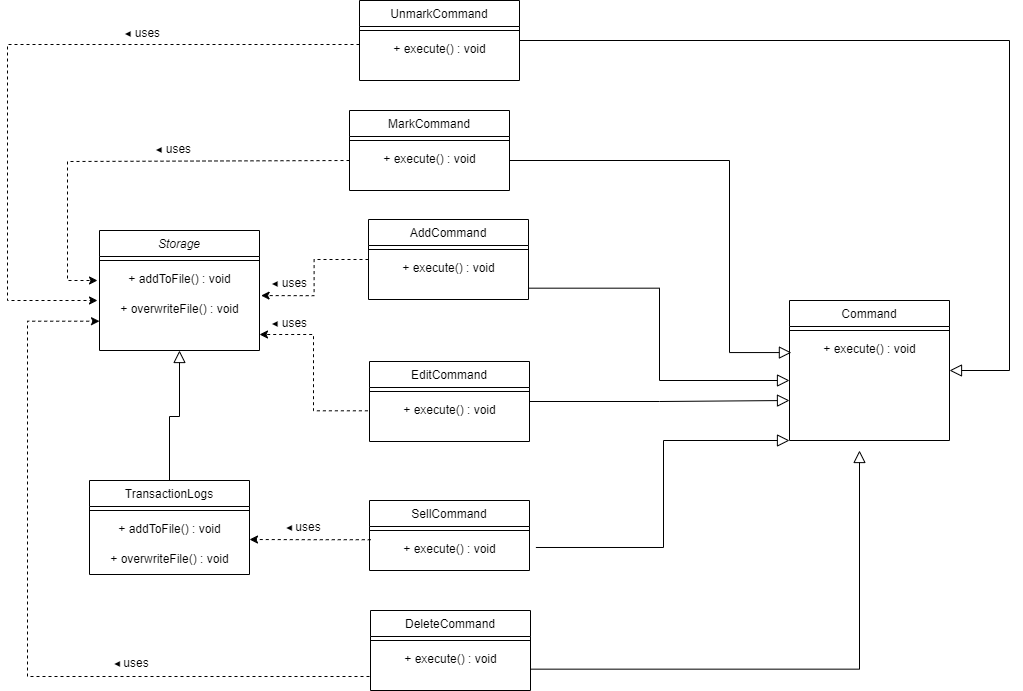

The diagram above was exported from draw.io. Its source (the exported page's mxGraphModel, read from the mxfile embedded in the PNG):
<mxGraphModel dx="1974" dy="1284" grid="1" gridSize="10" guides="1" tooltips="1" connect="1" arrows="1" fold="1" page="1" pageScale="1" pageWidth="827" pageHeight="1169" math="0" shadow="0">
  <root>
    <mxCell id="WIyWlLk6GJQsqaUBKTNV-0" />
    <mxCell id="WIyWlLk6GJQsqaUBKTNV-1" parent="WIyWlLk6GJQsqaUBKTNV-0" />
    <mxCell id="zkfFHV4jXpPFQw0GAbJ--0" value="Storage" style="swimlane;fontStyle=2;align=center;verticalAlign=top;childLayout=stackLayout;horizontal=1;startSize=26;horizontalStack=0;resizeParent=1;resizeLast=0;collapsible=1;marginBottom=0;rounded=0;shadow=0;strokeWidth=1;" parent="WIyWlLk6GJQsqaUBKTNV-1" vertex="1">
      <mxGeometry x="102" y="300" width="160" height="120" as="geometry">
        <mxRectangle x="230" y="140" width="160" height="26" as="alternateBounds" />
      </mxGeometry>
    </mxCell>
    <mxCell id="zkfFHV4jXpPFQw0GAbJ--4" value="" style="line;html=1;strokeWidth=1;align=left;verticalAlign=middle;spacingTop=-1;spacingLeft=3;spacingRight=3;rotatable=0;labelPosition=right;points=[];portConstraint=eastwest;" parent="zkfFHV4jXpPFQw0GAbJ--0" vertex="1">
      <mxGeometry y="26" width="160" height="8" as="geometry" />
    </mxCell>
    <mxCell id="9Cs94sj97tB5w8QPGL6G-0" value="+ addToFile() : void" style="text;html=1;align=center;verticalAlign=middle;resizable=0;points=[];autosize=1;strokeColor=none;fillColor=none;" vertex="1" parent="zkfFHV4jXpPFQw0GAbJ--0">
      <mxGeometry y="34" width="160" height="30" as="geometry" />
    </mxCell>
    <mxCell id="9Cs94sj97tB5w8QPGL6G-1" value="+ overwriteFile() : void" style="text;html=1;align=center;verticalAlign=middle;resizable=0;points=[];autosize=1;strokeColor=none;fillColor=none;" vertex="1" parent="zkfFHV4jXpPFQw0GAbJ--0">
      <mxGeometry y="64" width="160" height="30" as="geometry" />
    </mxCell>
    <mxCell id="zkfFHV4jXpPFQw0GAbJ--13" value="TransactionLogs" style="swimlane;fontStyle=0;align=center;verticalAlign=top;childLayout=stackLayout;horizontal=1;startSize=26;horizontalStack=0;resizeParent=1;resizeLast=0;collapsible=1;marginBottom=0;rounded=0;shadow=0;strokeWidth=1;" parent="WIyWlLk6GJQsqaUBKTNV-1" vertex="1">
      <mxGeometry x="92" y="550" width="160" height="94" as="geometry">
        <mxRectangle x="340" y="380" width="170" height="26" as="alternateBounds" />
      </mxGeometry>
    </mxCell>
    <mxCell id="zkfFHV4jXpPFQw0GAbJ--15" value="" style="line;html=1;strokeWidth=1;align=left;verticalAlign=middle;spacingTop=-1;spacingLeft=3;spacingRight=3;rotatable=0;labelPosition=right;points=[];portConstraint=eastwest;" parent="zkfFHV4jXpPFQw0GAbJ--13" vertex="1">
      <mxGeometry y="26" width="160" height="8" as="geometry" />
    </mxCell>
    <mxCell id="9Cs94sj97tB5w8QPGL6G-9" value="+ addToFile() : void" style="text;html=1;align=center;verticalAlign=middle;resizable=0;points=[];autosize=1;strokeColor=none;fillColor=none;" vertex="1" parent="zkfFHV4jXpPFQw0GAbJ--13">
      <mxGeometry y="34" width="160" height="30" as="geometry" />
    </mxCell>
    <mxCell id="9Cs94sj97tB5w8QPGL6G-11" value="+ overwriteFile() : void" style="text;html=1;align=center;verticalAlign=middle;resizable=0;points=[];autosize=1;strokeColor=none;fillColor=none;" vertex="1" parent="zkfFHV4jXpPFQw0GAbJ--13">
      <mxGeometry y="64" width="160" height="30" as="geometry" />
    </mxCell>
    <mxCell id="zkfFHV4jXpPFQw0GAbJ--16" value="" style="endArrow=block;endSize=10;endFill=0;shadow=0;strokeWidth=1;rounded=0;curved=0;edgeStyle=elbowEdgeStyle;elbow=vertical;" parent="WIyWlLk6GJQsqaUBKTNV-1" source="zkfFHV4jXpPFQw0GAbJ--13" target="zkfFHV4jXpPFQw0GAbJ--0" edge="1">
      <mxGeometry width="160" relative="1" as="geometry">
        <mxPoint x="122" y="403" as="sourcePoint" />
        <mxPoint x="222" y="301" as="targetPoint" />
      </mxGeometry>
    </mxCell>
    <mxCell id="zkfFHV4jXpPFQw0GAbJ--17" value="AddCommand" style="swimlane;fontStyle=0;align=center;verticalAlign=top;childLayout=stackLayout;horizontal=1;startSize=26;horizontalStack=0;resizeParent=1;resizeLast=0;collapsible=1;marginBottom=0;rounded=0;shadow=0;strokeWidth=1;" parent="WIyWlLk6GJQsqaUBKTNV-1" vertex="1">
      <mxGeometry x="371" y="289" width="160" height="80" as="geometry">
        <mxRectangle x="550" y="140" width="160" height="26" as="alternateBounds" />
      </mxGeometry>
    </mxCell>
    <mxCell id="zkfFHV4jXpPFQw0GAbJ--23" value="" style="line;html=1;strokeWidth=1;align=left;verticalAlign=middle;spacingTop=-1;spacingLeft=3;spacingRight=3;rotatable=0;labelPosition=right;points=[];portConstraint=eastwest;" parent="zkfFHV4jXpPFQw0GAbJ--17" vertex="1">
      <mxGeometry y="26" width="160" height="8" as="geometry" />
    </mxCell>
    <mxCell id="9Cs94sj97tB5w8QPGL6G-12" value="+ execute() : void" style="text;html=1;align=center;verticalAlign=middle;resizable=0;points=[];autosize=1;strokeColor=none;fillColor=none;" vertex="1" parent="zkfFHV4jXpPFQw0GAbJ--17">
      <mxGeometry y="34" width="160" height="30" as="geometry" />
    </mxCell>
    <mxCell id="9Cs94sj97tB5w8QPGL6G-6" style="edgeStyle=orthogonalEdgeStyle;rounded=0;orthogonalLoop=1;jettySize=auto;html=1;exitX=0;exitY=0.5;exitDx=0;exitDy=0;entryX=1.01;entryY=0.036;entryDx=0;entryDy=0;entryPerimeter=0;dashed=1;" edge="1" parent="WIyWlLk6GJQsqaUBKTNV-1" source="zkfFHV4jXpPFQw0GAbJ--17" target="9Cs94sj97tB5w8QPGL6G-1">
      <mxGeometry relative="1" as="geometry" />
    </mxCell>
    <mxCell id="9Cs94sj97tB5w8QPGL6G-7" value="&lt;font style=&quot;font-size: 9px;&quot;&gt;◀&lt;/font&gt; uses" style="text;strokeColor=none;align=center;fillColor=none;html=1;verticalAlign=middle;whiteSpace=wrap;rounded=0;" vertex="1" parent="WIyWlLk6GJQsqaUBKTNV-1">
      <mxGeometry x="262" y="338" width="60" height="30" as="geometry" />
    </mxCell>
    <mxCell id="9Cs94sj97tB5w8QPGL6G-14" value="SellCommand" style="swimlane;fontStyle=0;align=center;verticalAlign=top;childLayout=stackLayout;horizontal=1;startSize=26;horizontalStack=0;resizeParent=1;resizeLast=0;collapsible=1;marginBottom=0;rounded=0;shadow=0;strokeWidth=1;" vertex="1" parent="WIyWlLk6GJQsqaUBKTNV-1">
      <mxGeometry x="372" y="570" width="160" height="70" as="geometry">
        <mxRectangle x="550" y="140" width="160" height="26" as="alternateBounds" />
      </mxGeometry>
    </mxCell>
    <mxCell id="9Cs94sj97tB5w8QPGL6G-15" value="" style="line;html=1;strokeWidth=1;align=left;verticalAlign=middle;spacingTop=-1;spacingLeft=3;spacingRight=3;rotatable=0;labelPosition=right;points=[];portConstraint=eastwest;" vertex="1" parent="9Cs94sj97tB5w8QPGL6G-14">
      <mxGeometry y="26" width="160" height="8" as="geometry" />
    </mxCell>
    <mxCell id="9Cs94sj97tB5w8QPGL6G-16" value="+ execute() : void" style="text;html=1;align=center;verticalAlign=middle;resizable=0;points=[];autosize=1;strokeColor=none;fillColor=none;" vertex="1" parent="9Cs94sj97tB5w8QPGL6G-14">
      <mxGeometry y="34" width="160" height="30" as="geometry" />
    </mxCell>
    <mxCell id="9Cs94sj97tB5w8QPGL6G-17" style="edgeStyle=orthogonalEdgeStyle;rounded=0;orthogonalLoop=1;jettySize=auto;html=1;exitX=0.008;exitY=0.174;exitDx=0;exitDy=0;dashed=1;exitPerimeter=0;" edge="1" parent="WIyWlLk6GJQsqaUBKTNV-1" source="9Cs94sj97tB5w8QPGL6G-16">
      <mxGeometry relative="1" as="geometry">
        <mxPoint x="362" y="609.44" as="sourcePoint" />
        <mxPoint x="252" y="609" as="targetPoint" />
      </mxGeometry>
    </mxCell>
    <mxCell id="9Cs94sj97tB5w8QPGL6G-18" value="&lt;font style=&quot;font-size: 9px;&quot;&gt;◀&amp;nbsp;&lt;/font&gt;uses" style="text;strokeColor=none;align=center;fillColor=none;html=1;verticalAlign=middle;whiteSpace=wrap;rounded=0;" vertex="1" parent="WIyWlLk6GJQsqaUBKTNV-1">
      <mxGeometry x="275.5" y="582" width="60" height="30" as="geometry" />
    </mxCell>
    <mxCell id="9Cs94sj97tB5w8QPGL6G-21" value="Command" style="swimlane;fontStyle=0;align=center;verticalAlign=top;childLayout=stackLayout;horizontal=1;startSize=26;horizontalStack=0;resizeParent=1;resizeLast=0;collapsible=1;marginBottom=0;rounded=0;shadow=0;strokeWidth=1;" vertex="1" parent="WIyWlLk6GJQsqaUBKTNV-1">
      <mxGeometry x="792" y="370" width="160" height="140" as="geometry">
        <mxRectangle x="550" y="140" width="160" height="26" as="alternateBounds" />
      </mxGeometry>
    </mxCell>
    <mxCell id="9Cs94sj97tB5w8QPGL6G-22" value="" style="line;html=1;strokeWidth=1;align=left;verticalAlign=middle;spacingTop=-1;spacingLeft=3;spacingRight=3;rotatable=0;labelPosition=right;points=[];portConstraint=eastwest;" vertex="1" parent="9Cs94sj97tB5w8QPGL6G-21">
      <mxGeometry y="26" width="160" height="8" as="geometry" />
    </mxCell>
    <mxCell id="9Cs94sj97tB5w8QPGL6G-47" value="+ execute() : void" style="text;html=1;align=center;verticalAlign=middle;resizable=0;points=[];autosize=1;strokeColor=none;fillColor=none;" vertex="1" parent="9Cs94sj97tB5w8QPGL6G-21">
      <mxGeometry y="34" width="160" height="30" as="geometry" />
    </mxCell>
    <mxCell id="9Cs94sj97tB5w8QPGL6G-33" value="" style="endArrow=block;endSize=10;endFill=0;shadow=0;strokeWidth=1;rounded=0;edgeStyle=elbowEdgeStyle;entryX=0;entryY=1;entryDx=0;entryDy=0;exitX=1.04;exitY=0.433;exitDx=0;exitDy=0;exitPerimeter=0;" edge="1" parent="WIyWlLk6GJQsqaUBKTNV-1" source="9Cs94sj97tB5w8QPGL6G-16" target="9Cs94sj97tB5w8QPGL6G-21">
      <mxGeometry width="160" relative="1" as="geometry">
        <mxPoint x="385.5" y="390" as="sourcePoint" />
        <mxPoint x="385.5" y="270" as="targetPoint" />
      </mxGeometry>
    </mxCell>
    <mxCell id="9Cs94sj97tB5w8QPGL6G-34" value="" style="endArrow=block;endSize=10;endFill=0;shadow=0;strokeWidth=1;rounded=0;edgeStyle=elbowEdgeStyle;exitX=0.998;exitY=1.156;exitDx=0;exitDy=0;exitPerimeter=0;" edge="1" parent="WIyWlLk6GJQsqaUBKTNV-1" source="9Cs94sj97tB5w8QPGL6G-12">
      <mxGeometry width="160" relative="1" as="geometry">
        <mxPoint x="542" y="320" as="sourcePoint" />
        <mxPoint x="792" y="450" as="targetPoint" />
      </mxGeometry>
    </mxCell>
    <mxCell id="9Cs94sj97tB5w8QPGL6G-35" value="DeleteCommand" style="swimlane;fontStyle=0;align=center;verticalAlign=top;childLayout=stackLayout;horizontal=1;startSize=26;horizontalStack=0;resizeParent=1;resizeLast=0;collapsible=1;marginBottom=0;rounded=0;shadow=0;strokeWidth=1;" vertex="1" parent="WIyWlLk6GJQsqaUBKTNV-1">
      <mxGeometry x="373" y="680" width="160" height="80" as="geometry">
        <mxRectangle x="550" y="140" width="160" height="26" as="alternateBounds" />
      </mxGeometry>
    </mxCell>
    <mxCell id="9Cs94sj97tB5w8QPGL6G-36" value="" style="line;html=1;strokeWidth=1;align=left;verticalAlign=middle;spacingTop=-1;spacingLeft=3;spacingRight=3;rotatable=0;labelPosition=right;points=[];portConstraint=eastwest;" vertex="1" parent="9Cs94sj97tB5w8QPGL6G-35">
      <mxGeometry y="26" width="160" height="8" as="geometry" />
    </mxCell>
    <mxCell id="9Cs94sj97tB5w8QPGL6G-37" value="+ execute() : void" style="text;html=1;align=center;verticalAlign=middle;resizable=0;points=[];autosize=1;strokeColor=none;fillColor=none;" vertex="1" parent="9Cs94sj97tB5w8QPGL6G-35">
      <mxGeometry y="34" width="160" height="30" as="geometry" />
    </mxCell>
    <mxCell id="9Cs94sj97tB5w8QPGL6G-38" value="EditCommand" style="swimlane;fontStyle=0;align=center;verticalAlign=top;childLayout=stackLayout;horizontal=1;startSize=26;horizontalStack=0;resizeParent=1;resizeLast=0;collapsible=1;marginBottom=0;rounded=0;shadow=0;strokeWidth=1;" vertex="1" parent="WIyWlLk6GJQsqaUBKTNV-1">
      <mxGeometry x="372" y="431" width="160" height="80" as="geometry">
        <mxRectangle x="550" y="140" width="160" height="26" as="alternateBounds" />
      </mxGeometry>
    </mxCell>
    <mxCell id="9Cs94sj97tB5w8QPGL6G-39" value="" style="line;html=1;strokeWidth=1;align=left;verticalAlign=middle;spacingTop=-1;spacingLeft=3;spacingRight=3;rotatable=0;labelPosition=right;points=[];portConstraint=eastwest;" vertex="1" parent="9Cs94sj97tB5w8QPGL6G-38">
      <mxGeometry y="26" width="160" height="8" as="geometry" />
    </mxCell>
    <mxCell id="9Cs94sj97tB5w8QPGL6G-40" value="+ execute() : void" style="text;html=1;align=center;verticalAlign=middle;resizable=0;points=[];autosize=1;strokeColor=none;fillColor=none;" vertex="1" parent="9Cs94sj97tB5w8QPGL6G-38">
      <mxGeometry y="34" width="160" height="30" as="geometry" />
    </mxCell>
    <mxCell id="9Cs94sj97tB5w8QPGL6G-44" value="UnmarkCommand" style="swimlane;fontStyle=0;align=center;verticalAlign=top;childLayout=stackLayout;horizontal=1;startSize=26;horizontalStack=0;resizeParent=1;resizeLast=0;collapsible=1;marginBottom=0;rounded=0;shadow=0;strokeWidth=1;" vertex="1" parent="WIyWlLk6GJQsqaUBKTNV-1">
      <mxGeometry x="362" y="70" width="160" height="80" as="geometry">
        <mxRectangle x="550" y="140" width="160" height="26" as="alternateBounds" />
      </mxGeometry>
    </mxCell>
    <mxCell id="9Cs94sj97tB5w8QPGL6G-45" value="" style="line;html=1;strokeWidth=1;align=left;verticalAlign=middle;spacingTop=-1;spacingLeft=3;spacingRight=3;rotatable=0;labelPosition=right;points=[];portConstraint=eastwest;" vertex="1" parent="9Cs94sj97tB5w8QPGL6G-44">
      <mxGeometry y="26" width="160" height="8" as="geometry" />
    </mxCell>
    <mxCell id="9Cs94sj97tB5w8QPGL6G-46" value="+ execute() : void" style="text;html=1;align=center;verticalAlign=middle;resizable=0;points=[];autosize=1;strokeColor=none;fillColor=none;" vertex="1" parent="9Cs94sj97tB5w8QPGL6G-44">
      <mxGeometry y="34" width="160" height="30" as="geometry" />
    </mxCell>
    <mxCell id="9Cs94sj97tB5w8QPGL6G-48" value="MarkCommand" style="swimlane;fontStyle=0;align=center;verticalAlign=top;childLayout=stackLayout;horizontal=1;startSize=26;horizontalStack=0;resizeParent=1;resizeLast=0;collapsible=1;marginBottom=0;rounded=0;shadow=0;strokeWidth=1;" vertex="1" parent="WIyWlLk6GJQsqaUBKTNV-1">
      <mxGeometry x="352" y="180" width="160" height="80" as="geometry">
        <mxRectangle x="550" y="140" width="160" height="26" as="alternateBounds" />
      </mxGeometry>
    </mxCell>
    <mxCell id="9Cs94sj97tB5w8QPGL6G-49" value="" style="line;html=1;strokeWidth=1;align=left;verticalAlign=middle;spacingTop=-1;spacingLeft=3;spacingRight=3;rotatable=0;labelPosition=right;points=[];portConstraint=eastwest;" vertex="1" parent="9Cs94sj97tB5w8QPGL6G-48">
      <mxGeometry y="26" width="160" height="8" as="geometry" />
    </mxCell>
    <mxCell id="9Cs94sj97tB5w8QPGL6G-50" value="+ execute() : void" style="text;html=1;align=center;verticalAlign=middle;resizable=0;points=[];autosize=1;strokeColor=none;fillColor=none;" vertex="1" parent="9Cs94sj97tB5w8QPGL6G-48">
      <mxGeometry y="34" width="160" height="30" as="geometry" />
    </mxCell>
    <mxCell id="9Cs94sj97tB5w8QPGL6G-51" value="" style="endArrow=block;endSize=10;endFill=0;shadow=0;strokeWidth=1;rounded=0;edgeStyle=elbowEdgeStyle;exitX=1;exitY=0.5;exitDx=0;exitDy=0;" edge="1" parent="WIyWlLk6GJQsqaUBKTNV-1" source="9Cs94sj97tB5w8QPGL6G-38">
      <mxGeometry width="160" relative="1" as="geometry">
        <mxPoint x="548" y="627" as="sourcePoint" />
        <mxPoint x="792" y="470" as="targetPoint" />
      </mxGeometry>
    </mxCell>
    <mxCell id="9Cs94sj97tB5w8QPGL6G-52" value="" style="endArrow=block;endSize=10;endFill=0;shadow=0;strokeWidth=1;rounded=0;edgeStyle=elbowEdgeStyle;entryX=1;entryY=0.5;entryDx=0;entryDy=0;exitX=1;exitY=0.5;exitDx=0;exitDy=0;" edge="1" parent="WIyWlLk6GJQsqaUBKTNV-1" source="9Cs94sj97tB5w8QPGL6G-44" target="9Cs94sj97tB5w8QPGL6G-21">
      <mxGeometry width="160" relative="1" as="geometry">
        <mxPoint x="622" y="115" as="sourcePoint" />
        <mxPoint x="842" y="280" as="targetPoint" />
        <Array as="points">
          <mxPoint x="1012" y="200" />
        </Array>
      </mxGeometry>
    </mxCell>
    <mxCell id="9Cs94sj97tB5w8QPGL6G-53" value="" style="endArrow=block;endSize=10;endFill=0;shadow=0;strokeWidth=1;rounded=0;edgeStyle=elbowEdgeStyle;exitX=1.005;exitY=0.822;exitDx=0;exitDy=0;exitPerimeter=0;" edge="1" parent="WIyWlLk6GJQsqaUBKTNV-1" source="9Cs94sj97tB5w8QPGL6G-37">
      <mxGeometry width="160" relative="1" as="geometry">
        <mxPoint x="542" y="700" as="sourcePoint" />
        <mxPoint x="862" y="520" as="targetPoint" />
        <Array as="points">
          <mxPoint x="862" y="750" />
        </Array>
      </mxGeometry>
    </mxCell>
    <mxCell id="9Cs94sj97tB5w8QPGL6G-54" value="" style="endArrow=block;endSize=10;endFill=0;shadow=0;strokeWidth=1;rounded=0;edgeStyle=elbowEdgeStyle;exitX=0.998;exitY=1.156;exitDx=0;exitDy=0;exitPerimeter=0;entryX=0.012;entryY=0.602;entryDx=0;entryDy=0;entryPerimeter=0;" edge="1" parent="WIyWlLk6GJQsqaUBKTNV-1" target="9Cs94sj97tB5w8QPGL6G-47">
      <mxGeometry width="160" relative="1" as="geometry">
        <mxPoint x="512" y="230" as="sourcePoint" />
        <mxPoint x="773" y="322" as="targetPoint" />
        <Array as="points">
          <mxPoint x="732" y="280" />
        </Array>
      </mxGeometry>
    </mxCell>
    <mxCell id="9Cs94sj97tB5w8QPGL6G-56" style="edgeStyle=elbowEdgeStyle;rounded=0;orthogonalLoop=1;jettySize=auto;html=1;dashed=1;exitX=-0.01;exitY=0.51;exitDx=0;exitDy=0;exitPerimeter=0;fontStyle=1" edge="1" parent="WIyWlLk6GJQsqaUBKTNV-1" source="9Cs94sj97tB5w8QPGL6G-40">
      <mxGeometry relative="1" as="geometry">
        <mxPoint x="342" y="480" as="sourcePoint" />
        <mxPoint x="262" y="404" as="targetPoint" />
      </mxGeometry>
    </mxCell>
    <mxCell id="9Cs94sj97tB5w8QPGL6G-57" value="&lt;font style=&quot;font-size: 9px;&quot;&gt;◀&lt;/font&gt; uses" style="text;strokeColor=none;align=center;fillColor=none;html=1;verticalAlign=middle;whiteSpace=wrap;rounded=0;" vertex="1" parent="WIyWlLk6GJQsqaUBKTNV-1">
      <mxGeometry x="262" y="378" width="60" height="30" as="geometry" />
    </mxCell>
    <mxCell id="9Cs94sj97tB5w8QPGL6G-58" style="edgeStyle=elbowEdgeStyle;rounded=0;orthogonalLoop=1;jettySize=auto;html=1;dashed=1;exitX=-0.01;exitY=0.51;exitDx=0;exitDy=0;exitPerimeter=0;entryX=0;entryY=0.89;entryDx=0;entryDy=0;entryPerimeter=0;" edge="1" parent="WIyWlLk6GJQsqaUBKTNV-1" target="9Cs94sj97tB5w8QPGL6G-1">
      <mxGeometry relative="1" as="geometry">
        <mxPoint x="372" y="746" as="sourcePoint" />
        <mxPoint x="40" y="370" as="targetPoint" />
        <Array as="points">
          <mxPoint x="30" y="710" />
        </Array>
      </mxGeometry>
    </mxCell>
    <mxCell id="9Cs94sj97tB5w8QPGL6G-59" value="&lt;font style=&quot;font-size: 9px;&quot;&gt;◀&amp;nbsp;&lt;/font&gt;uses" style="text;strokeColor=none;align=center;fillColor=none;html=1;verticalAlign=middle;whiteSpace=wrap;rounded=0;" vertex="1" parent="WIyWlLk6GJQsqaUBKTNV-1">
      <mxGeometry x="103.5" y="718" width="60" height="30" as="geometry" />
    </mxCell>
    <mxCell id="9Cs94sj97tB5w8QPGL6G-60" style="edgeStyle=orthogonalEdgeStyle;rounded=0;orthogonalLoop=1;jettySize=auto;html=1;exitX=0;exitY=0.5;exitDx=0;exitDy=0;dashed=1;" edge="1" parent="WIyWlLk6GJQsqaUBKTNV-1">
      <mxGeometry relative="1" as="geometry">
        <mxPoint x="352" y="230" as="sourcePoint" />
        <mxPoint x="100" y="350" as="targetPoint" />
        <Array as="points">
          <mxPoint x="352" y="231" />
          <mxPoint x="70" y="231" />
        </Array>
      </mxGeometry>
    </mxCell>
    <mxCell id="9Cs94sj97tB5w8QPGL6G-61" value="&lt;font style=&quot;font-size: 9px;&quot;&gt;◀&lt;/font&gt; uses" style="text;strokeColor=none;align=center;fillColor=none;html=1;verticalAlign=middle;whiteSpace=wrap;rounded=0;" vertex="1" parent="WIyWlLk6GJQsqaUBKTNV-1">
      <mxGeometry x="146" y="204" width="60" height="30" as="geometry" />
    </mxCell>
    <mxCell id="9Cs94sj97tB5w8QPGL6G-62" style="edgeStyle=orthogonalEdgeStyle;rounded=0;orthogonalLoop=1;jettySize=auto;html=1;exitX=0;exitY=0.5;exitDx=0;exitDy=0;dashed=1;" edge="1" parent="WIyWlLk6GJQsqaUBKTNV-1">
      <mxGeometry relative="1" as="geometry">
        <mxPoint x="362" y="114" as="sourcePoint" />
        <mxPoint x="100" y="370" as="targetPoint" />
        <Array as="points">
          <mxPoint x="10" y="115" />
          <mxPoint x="10" y="370" />
          <mxPoint x="110" y="370" />
        </Array>
      </mxGeometry>
    </mxCell>
    <mxCell id="9Cs94sj97tB5w8QPGL6G-63" value="&lt;font style=&quot;font-size: 9px;&quot;&gt;◀&lt;/font&gt; uses" style="text;strokeColor=none;align=center;fillColor=none;html=1;verticalAlign=middle;whiteSpace=wrap;rounded=0;" vertex="1" parent="WIyWlLk6GJQsqaUBKTNV-1">
      <mxGeometry x="115" y="88" width="60" height="30" as="geometry" />
    </mxCell>
  </root>
</mxGraphModel>